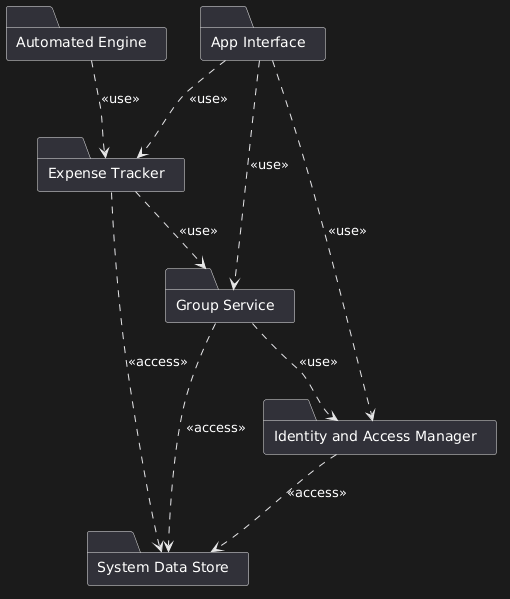

The diagram above was rendered by PlantUML. Its source (embedded in the PNG):
@startuml
folder "App Interface" as AI
folder "Identity and Access Manager" as IAM
folder "Expense Tracker" as ET
folder "Group Service" as GS
folder "Automated Engine" as AE
folder "System Data Store" as SDS

AI ..> IAM : <<use>>
AI ..> GS : <<use>>
AI ..> ET : <<use>>

GS ..> IAM : <<use>>
ET ..> GS : <<use>>

IAM ..> SDS : <<access>>
GS ..> SDS : <<access>>
ET ..> SDS : <<access>>

AE ..> ET : <<use>>
@enduml